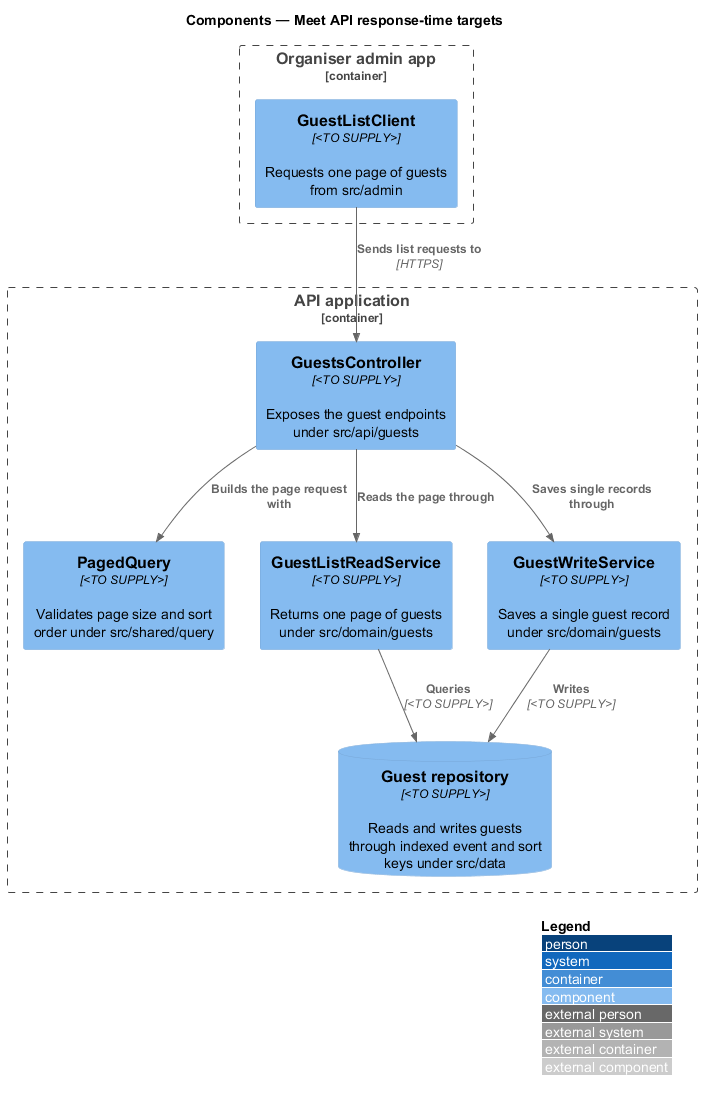

The diagram above was rendered by PlantUML. Its source (embedded in the PNG):
@startuml
!include <C4/C4_Component>
LAYOUT_WITH_LEGEND()
title Components — Meet API response-time targets

Container_Boundary(adminApp, "Organiser admin app") {
  Component(listClient, "GuestListClient", "<TO SUPPLY>", "Requests one page of guests from src/admin")
}

Container_Boundary(api, "API application") {
  Component(guestCtrl, "GuestsController", "<TO SUPPLY>", "Exposes the guest endpoints under src/api/guests")
  Component(pagedQuery, "PagedQuery", "<TO SUPPLY>", "Validates page size and sort order under src/shared/query")
  Component(readSvc, "GuestListReadService", "<TO SUPPLY>", "Returns one page of guests under src/domain/guests")
  Component(writeSvc, "GuestWriteService", "<TO SUPPLY>", "Saves a single guest record under src/domain/guests")
  ComponentDb(store, "Guest repository", "<TO SUPPLY>", "Reads and writes guests through indexed event and sort keys under src/data")
}

Rel(listClient, guestCtrl, "Sends list requests to", "HTTPS")
Rel(guestCtrl, pagedQuery, "Builds the page request with")
Rel(guestCtrl, readSvc, "Reads the page through")
Rel(guestCtrl, writeSvc, "Saves single records through")
Rel(readSvc, store, "Queries", "<TO SUPPLY>")
Rel(writeSvc, store, "Writes", "<TO SUPPLY>")
@enduml